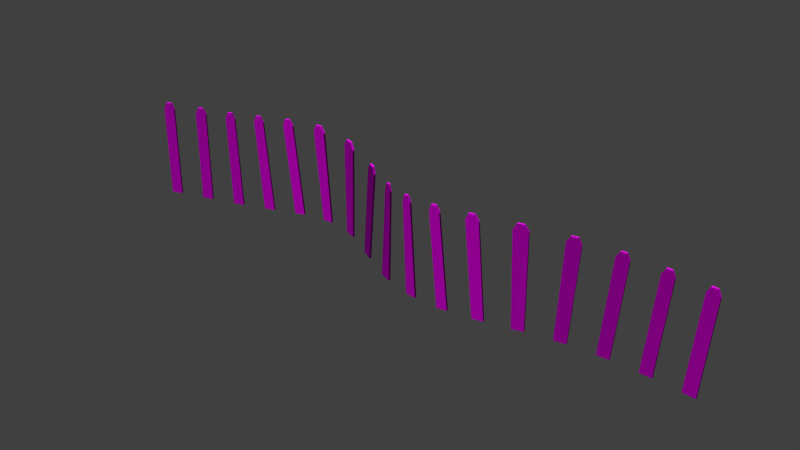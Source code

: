 # Source: decoration_signs_fence_2_large.blend  (saved by Blender 2.70.0; exported with 4.5.12 LTS)
import bpy
from mathutils import Matrix  # noqa: F401  (used for matrix-valued properties, if any)

bpy.ops.wm.read_factory_settings(use_empty=True)
scene = bpy.context.scene
scene.name = 'Scene'

# ---- collections
col_collection_1 = bpy.data.collections.new('Collection 1'); scene.collection.children.link(col_collection_1)

# ---- images (referenced by path relative to the original .blend; pixels are not part of the script)
import os
ASSET_DIR = os.environ.get("B2B_ASSET_DIR", "")  # directory of the original .blend (textures are referenced by path, not embedded)
HERE = os.path.dirname(os.path.abspath(__file__))  # packed textures are extracted next to this script under _unpacked/

def load_image(name, relpath, width, height, colorspace="sRGB"):
    """Load a texture the original file referenced (path relative to the .blend, or extracted next to this script)."""
    p = next((c for c in (os.path.join(HERE, relpath), os.path.join(ASSET_DIR, relpath)) if relpath and os.path.exists(c)), "")
    if p:
        img = bpy.data.images.load(p, check_existing=True)
        img.name = name
    else:  # same state as the original file: an image datablock whose file is absent (Cycles renders it pink)
        img = bpy.data.images.new(name, width, height)
        img.source = "FILE"
        img.filepath = "//" + (relpath or name)
    img.colorspace_settings.name = colorspace
    return img
img_decoration_signs_wood_2_diffuse_jpg = load_image('decoration_signs_wood_2_diffuse.jpg', 'Texturen/decoration_signs_wood_2_diffuse.jpg', 1024, 1024, 'sRGB')
img_decoration_signs_wood_2_normal_jpg = load_image('decoration_signs_wood_2_normal.jpg', 'Texturen/decoration_signs_wood_2_normal.jpg', 1024, 1024, 'sRGB')

# ---- materials (node trees are filled in below, after node groups)
mat_decoration_signs_fence_2_large_wood_2 = bpy.data.materials.new('decoration_signs_fence_2_large_wood_2')
mat_decoration_signs_fence_2_large_wood_2.alpha_threshold = 0.0
mat_decoration_signs_fence_2_large_wood_2.roughness = 0.5
mat_decoration_signs_fence_2_large_wood_2.line_color = (0.0, 0.0, 0.0, 1.0)

# ---- material node trees
mat_decoration_signs_fence_2_large_wood_2.use_nodes = True; mat_decoration_signs_fence_2_large_wood_2.node_tree.nodes.clear()
_N = mat_decoration_signs_fence_2_large_wood_2.node_tree.nodes; _L = mat_decoration_signs_fence_2_large_wood_2.node_tree.links
n0 = _N.new('ShaderNodeOutputMaterial'); n0.name = 'Material Output'; n0.location = (300, 300)
n1 = _N.new('ShaderNodeBsdfDiffuse'); n1.name = 'Diffuse BSDF'; n1.location = (10, 300)
n2 = _N.new('ShaderNodeTexImage'); n2.name = 'Image Texture'; n2.location = (-437, 322)
n2.width = 140
n2.image = img_decoration_signs_wood_2_diffuse_jpg
n3 = _N.new('ShaderNodeNormalMap'); n3.name = 'Normal Map'; n3.location = (-211, 106)
n4 = _N.new('ShaderNodeTexCoord'); n4.name = 'Texture Coordinate'; n4.location = (-684, 267)
n5 = _N.new('ShaderNodeTexImage'); n5.name = 'Image Texture.001'; n5.location = (-434, 111)
n5.width = 140
n5.image = img_decoration_signs_wood_2_normal_jpg
_L.new(n1.outputs[0], n0.inputs[0])
_L.new(n4.outputs[2], n2.inputs[0])
_L.new(n4.outputs[2], n5.inputs[0])
_L.new(n2.outputs[0], n1.inputs[0])
_L.new(n5.outputs[0], n3.inputs[1])
_L.new(n3.outputs[0], n1.inputs[2])
n0.is_active_output = True

# ---- world
world_world = bpy.data.worlds.new('World'); scene.world = world_world
world_world.color = (0.05088, 0.05088, 0.05088)
world_world.use_sun_shadow = False
world_world.sun_shadow_jitter_overblur = 0.0
world_world.cycles.sampling_method = 'MANUAL'
world_world.cycles.sample_map_resolution = 256

# ---- meshes
me_cube_003 = bpy.data.meshes.new('Cube.003')
me_cube_003.from_pydata([(-2.08, -0.3677, -0.008532), (-2.091, -0.3279, -0.008533), (-1.851, -0.2583, -0.00672), (-1.839, -0.298, -0.006719), (-2.08, -0.3676, 1.991), (-2.091, -0.3279, 1.991), (-1.851, -0.2582, 1.993), (-1.839, -0.298, 1.993), (-2.014, -0.3485, 2.123), (-2.025, -0.3088, 2.123), (-1.917, -0.2773, 2.124), (-1.905, -0.3171, 2.124), (-1.31, -0.1447, -0.002731), (-1.321, -0.105, -0.002732), (-1.081, -0.03531, -0.0009188), (-1.069, -0.07506, -0.000918), (-1.31, -0.1447, 1.997), (-1.321, -0.1049, 1.997), (-1.081, -0.03527, 1.999), (-1.069, -0.07502, 1.999), (-1.244, -0.1256, 2.129), (-1.255, -0.08584, 2.129), (-1.147, -0.05437, 2.13), (-1.135, -0.09411, 2.13), (-0.5446, 0.07607, 0.005718), (-0.5559, 0.1159, 0.005721), (-0.3177, 0.1828, 0.01368), (-0.3067, 0.1429, 0.01367), (-0.5924, 0.06236, 2.005), (-0.6037, 0.1022, 2.005), (-0.3935, 0.1612, 2.012), (-0.3825, 0.1213, 2.012), (-0.5385, 0.07759, 2.138), (-0.5498, 0.1174, 2.138), (-0.4557, 0.1439, 2.141), (-0.4446, 0.104, 2.141), (0.2179, 0.2819, 0.04339), (0.2079, 0.322, 0.04346), (0.4479, 0.3794, 0.06215), (0.4571, 0.3391, 0.06202), (0.08449, 0.2451, 2.039), (0.07449, 0.2852, 2.039), (0.2922, 0.3372, 2.056), (0.3014, 0.2969, 2.055), (0.1343, 0.2571, 2.174), (0.1245, 0.2973, 2.174), (0.2222, 0.3207, 2.181), (0.2316, 0.2804, 2.181), (0.9864, 0.4436, 0.1109), (0.9798, 0.4845, 0.1113), (1.224, 0.5182, 0.1355), (1.229, 0.4771, 0.1349), (0.7984, 0.3949, 2.101), (0.7918, 0.4357, 2.102), (1.034, 0.4692, 2.126), (1.039, 0.428, 2.125), (0.8507, 0.4016, 2.238), (0.8446, 0.4426, 2.239), (0.9539, 0.4577, 2.25), (0.9592, 0.4167, 2.249), (1.764, 0.5041, 0.1825), (1.765, 0.5454, 0.1836), (2.011, 0.5299, 0.1983), (2.007, 0.4888, 0.197), (1.619, 0.4562, 2.177), (1.62, 0.4976, 2.178), (1.916, 0.4788, 2.195), (1.911, 0.4376, 2.194), (1.689, 0.4504, 2.313), (1.691, 0.4918, 2.314), (1.826, 0.4832, 2.322), (1.822, 0.442, 2.321), (2.533, 0.385, 0.1992), (2.545, 0.4247, 0.2004), (2.779, 0.3473, 0.1845), (2.765, 0.3085, 0.1834), (2.596, 0.3014, 2.196), (2.608, 0.3411, 2.198), (2.923, 0.2371, 2.176), (2.908, 0.1983, 2.175), (2.688, 0.2693, 2.323), (2.701, 0.3088, 2.324), (2.845, 0.2609, 2.314), (2.832, 0.2219, 2.313), (3.259, 0.09963, 0.1142), (3.276, 0.1372, 0.1149), (3.498, 0.03622, 0.07364), (3.481, -0.001498, 0.07286), (3.535, -0.06566, 2.088), (3.552, -0.02805, 2.089), (3.793, -0.1379, 2.044), (3.776, -0.1757, 2.043), (3.622, -0.1084, 2.205), (3.64, -0.07077, 2.206), (3.749, -0.1208, 2.185), (3.732, -0.1584, 2.184), (3.983, -0.2048, -0.01312), (3.996, -0.1658, -0.0118), (4.231, -0.2408, -0.03877), (4.219, -0.2805, -0.04034), (4.204, -0.3504, 1.969), (4.218, -0.3114, 1.971), (4.378, -0.3629, 1.952), (4.367, -0.4026, 1.95), (4.263, -0.3751, 2.093), (4.276, -0.3359, 2.095), (4.346, -0.3584, 2.087), (4.334, -0.3979, 2.085), (4.753, -0.4031, -0.06367), (4.76, -0.3623, -0.0619), (5.005, -0.3985, -0.05794), (5.0, -0.4396, -0.05969), (4.74, -0.4878, 1.934), (4.747, -0.447, 1.936), (4.936, -0.4749, 1.939), (4.931, -0.5159, 1.938), (4.788, -0.5015, 2.066), (4.795, -0.4607, 2.067), (4.879, -0.473, 2.069), (4.873, -0.514, 2.067), (5.546, -0.4836, -0.0303), (5.547, -0.4423, -0.02875), (5.794, -0.447, -0.009717), (5.794, -0.4884, -0.01115), (5.399, -0.5533, 1.963), (5.401, -0.5119, 1.965), (5.633, -0.5163, 1.983), (5.633, -0.5577, 1.981), (5.452, -0.5599, 2.098), (5.453, -0.5185, 2.1), (5.558, -0.5205, 2.108), (5.557, -0.5619, 2.107), (6.339, -0.4665, 0.03406), (6.336, -0.4253, 0.03521), (6.581, -0.4005, 0.05359), (6.586, -0.4415, 0.05256), (6.187, -0.535, 2.027), (6.183, -0.4938, 2.028), (6.452, -0.4665, 2.048), (6.458, -0.5076, 2.047), (6.25, -0.5332, 2.163), (6.246, -0.492, 2.165), (6.369, -0.4796, 2.174), (6.373, -0.5207, 2.173), (7.126, -0.3531, 0.07892), (7.118, -0.3125, 0.07979), (7.36, -0.2599, 0.08262), (7.369, -0.3002, 0.08176), (7.087, -0.4041, 2.078), (7.079, -0.3635, 2.079), (7.372, -0.2998, 2.082), (7.381, -0.3402, 2.081), (7.166, -0.3905, 2.211), (7.158, -0.35, 2.212), (7.291, -0.3208, 2.213), (7.3, -0.3612, 2.212), (7.898, -0.1722, 0.06631), (7.889, -0.132, 0.06717), (8.129, -0.07517, 0.05186), (8.138, -0.1155, 0.05104), (8.011, -0.1878, 2.063), (8.001, -0.1476, 2.064), (8.274, -0.08307, 2.047), (8.284, -0.1234, 2.046), (8.095, -0.1704, 2.19), (8.085, -0.1302, 2.19), (8.21, -0.1007, 2.183), (8.219, -0.1411, 2.182), (8.668, -0.008749, 0.006351), (8.661, 0.03205, 0.006993), (8.905, 0.07068, -0.0159), (8.91, 0.02971, -0.01644), (8.851, -0.008806, 1.998), (8.844, 0.03199, 1.999), (9.093, 0.07151, 1.975), (9.099, 0.03054, 1.975), (8.932, 0.002642, 2.122), (8.925, 0.04349, 2.123), (9.038, 0.06132, 2.112), (9.044, 0.02039, 2.112), (9.447, 0.09088, -0.06738), (9.443, 0.1321, -0.06706), (9.689, 0.1504, -0.08974), (9.691, 0.1091, -0.08997), (9.632, 0.09145, 1.924), (9.629, 0.1327, 1.924), (9.869, 0.1506, 1.902), (9.872, 0.1093, 1.902), (9.71, 0.09707, 2.048), (9.707, 0.1383, 2.049), (9.816, 0.1463, 2.039), (9.818, 0.105, 2.038), (10.23, 0.131, -0.1371), (10.23, 0.1724, -0.137), (10.49, 0.1759, -0.1581), (10.49, 0.1345, -0.1581), (10.4, 0.1306, 1.856), (10.4, 0.172, 1.856), (10.65, 0.1754, 1.836), (10.65, 0.134, 1.836), (10.47, 0.1316, 1.981), (10.47, 0.173, 1.981), (10.59, 0.1745, 1.972), (10.59, 0.1331, 1.972)], [], [(4, 5, 1, 0), (6, 7, 3, 2), (7, 4, 0, 3), (4, 7, 11, 8), (11, 10, 9, 8), (7, 6, 10, 11), (5, 4, 8, 9), (16, 17, 13, 12), (18, 19, 15, 14), (19, 16, 12, 15), (16, 19, 23, 20), (23, 22, 21, 20), (19, 18, 22, 23), (17, 16, 20, 21), (28, 29, 25, 24), (30, 31, 27, 26), (31, 28, 24, 27), (28, 31, 35, 32), (35, 34, 33, 32), (31, 30, 34, 35), (29, 28, 32, 33), (40, 41, 37, 36), (42, 43, 39, 38), (43, 40, 36, 39), (40, 43, 47, 44), (47, 46, 45, 44), (43, 42, 46, 47), (41, 40, 44, 45), (52, 53, 49, 48), (54, 55, 51, 50), (55, 52, 48, 51), (52, 55, 59, 56), (59, 58, 57, 56), (55, 54, 58, 59), (53, 52, 56, 57), (64, 65, 61, 60), (66, 67, 63, 62), (67, 64, 60, 63), (64, 67, 71, 68), (71, 70, 69, 68), (67, 66, 70, 71), (65, 64, 68, 69), (76, 77, 73, 72), (78, 79, 75, 74), (79, 76, 72, 75), (76, 79, 83, 80), (83, 82, 81, 80), (79, 78, 82, 83), (77, 76, 80, 81), (88, 89, 85, 84), (90, 91, 87, 86), (91, 88, 84, 87), (88, 91, 95, 92), (95, 94, 93, 92), (91, 90, 94, 95), (89, 88, 92, 93), (100, 101, 97, 96), (102, 103, 99, 98), (103, 100, 96, 99), (100, 103, 107, 104), (107, 106, 105, 104), (103, 102, 106, 107), (101, 100, 104, 105), (112, 113, 109, 108), (114, 115, 111, 110), (115, 112, 108, 111), (112, 115, 119, 116), (119, 118, 117, 116), (115, 114, 118, 119), (113, 112, 116, 117), (124, 125, 121, 120), (126, 127, 123, 122), (127, 124, 120, 123), (124, 127, 131, 128), (131, 130, 129, 128), (127, 126, 130, 131), (125, 124, 128, 129), (136, 137, 133, 132), (138, 139, 135, 134), (139, 136, 132, 135), (136, 139, 143, 140), (143, 142, 141, 140), (139, 138, 142, 143), (137, 136, 140, 141), (148, 149, 145, 144), (150, 151, 147, 146), (151, 148, 144, 147), (148, 151, 155, 152), (155, 154, 153, 152), (151, 150, 154, 155), (149, 148, 152, 153), (160, 161, 157, 156), (162, 163, 159, 158), (163, 160, 156, 159), (160, 163, 167, 164), (167, 166, 165, 164), (163, 162, 166, 167), (161, 160, 164, 165), (172, 173, 169, 168), (174, 175, 171, 170), (175, 172, 168, 171), (172, 175, 179, 176), (179, 178, 177, 176), (175, 174, 178, 179), (173, 172, 176, 177), (184, 185, 181, 180), (186, 187, 183, 182), (187, 184, 180, 183), (184, 187, 191, 188), (191, 190, 189, 188), (187, 186, 190, 191), (185, 184, 188, 189), (196, 197, 193, 192), (198, 199, 195, 194), (199, 196, 192, 195), (196, 199, 203, 200), (203, 202, 201, 200), (199, 198, 202, 203), (197, 196, 200, 201)])
_uv = me_cube_003.uv_layers.new(name='UVMap')
_uv.uv.foreach_set('vector', [0.7335, 0.9235, 0.7136, 0.9428, 0.7134, 0.004271, 0.7334, 0.004124, 0.8628, 0.9548, 0.8393, 0.9258, 0.8399, 0.004124, 0.8626, 0.004957, 0.8393, 0.9258, 0.7335, 0.9235, 0.7334, 0.004124, 0.8399, 0.004124, 0.7335, 0.9235, 0.8393, 0.9258, 0.7989, 0.9713, 0.7715, 0.9712, 0.7989, 0.9713, 0.805, 0.9964, 0.7464, 0.9965, 0.7715, 0.9712, 0.8393, 0.9258, 0.8628, 0.9548, 0.805, 0.9964, 0.7989, 0.9713, 0.7136, 0.9428, 0.7335, 0.9235, 0.7715, 0.9712, 0.7464, 0.9965, 0.7335, 0.9235, 0.7136, 0.9428, 0.7134, 0.004271, 0.7334, 0.004124, 0.8628, 0.9548, 0.8393, 0.9258, 0.8399, 0.004124, 0.8626, 0.004957, 0.8393, 0.9258, 0.7335, 0.9235, 0.7334, 0.004124, 0.8399, 0.004124, 0.7335, 0.9235, 0.8393, 0.9258, 0.7989, 0.9713, 0.7715, 0.9712, 0.7989, 0.9713, 0.805, 0.9964, 0.7464, 0.9965, 0.7715, 0.9712, 0.8393, 0.9258, 0.8628, 0.9548, 0.805, 0.9964, 0.7989, 0.9713, 0.7136, 0.9428, 0.7335, 0.9235, 0.7715, 0.9712, 0.7464, 0.9965, 0.7335, 0.9235, 0.7136, 0.9428, 0.7134, 0.004271, 0.7334, 0.004124, 0.8628, 0.9548, 0.8393, 0.9258, 0.8399, 0.004124, 0.8626, 0.004957, 0.8393, 0.9258, 0.7335, 0.9235, 0.7334, 0.004124, 0.8399, 0.004124, 0.7335, 0.9235, 0.8393, 0.9258, 0.7989, 0.9713, 0.7715, 0.9712, 0.7989, 0.9713, 0.805, 0.9964, 0.7464, 0.9965, 0.7715, 0.9712, 0.8393, 0.9258, 0.8628, 0.9548, 0.805, 0.9964, 0.7989, 0.9713, 0.7136, 0.9428, 0.7335, 0.9235, 0.7715, 0.9712, 0.7464, 0.9965, 0.7335, 0.9235, 0.7136, 0.9428, 0.7134, 0.004271, 0.7334, 0.004124, 0.8628, 0.9548, 0.8393, 0.9258, 0.8399, 0.004124, 0.8626, 0.004957, 0.8393, 0.9258, 0.7335, 0.9235, 0.7334, 0.004124, 0.8399, 0.004124, 0.7335, 0.9235, 0.8393, 0.9258, 0.7989, 0.9713, 0.7715, 0.9712, 0.7989, 0.9713, 0.805, 0.9964, 0.7464, 0.9965, 0.7715, 0.9712, 0.8393, 0.9258, 0.8628, 0.9548, 0.805, 0.9964, 0.7989, 0.9713, 0.7136, 0.9428, 0.7335, 0.9235, 0.7715, 0.9712, 0.7464, 0.9965, 0.7335, 0.9235, 0.7136, 0.9428, 0.7134, 0.004271, 0.7334, 0.004124, 0.8628, 0.9548, 0.8393, 0.9258, 0.8399, 0.004124, 0.8626, 0.004957, 0.8393, 0.9258, 0.7335, 0.9235, 0.7334, 0.004124, 0.8399, 0.004124, 0.7335, 0.9235, 0.8393, 0.9258, 0.7989, 0.9713, 0.7715, 0.9712, 0.7989, 0.9713, 0.805, 0.9964, 0.7464, 0.9965, 0.7715, 0.9712, 0.8393, 0.9258, 0.8628, 0.9548, 0.805, 0.9964, 0.7989, 0.9713, 0.7136, 0.9428, 0.7335, 0.9235, 0.7715, 0.9712, 0.7464, 0.9965, 0.7335, 0.9235, 0.7136, 0.9428, 0.7134, 0.004271, 0.7334, 0.004124, 0.8628, 0.9548, 0.8393, 0.9258, 0.8399, 0.004124, 0.8626, 0.004957, 0.8393, 0.9258, 0.7335, 0.9235, 0.7334, 0.004124, 0.8399, 0.004124, 0.7335, 0.9235, 0.8393, 0.9258, 0.7989, 0.9713, 0.7715, 0.9712, 0.7989, 0.9713, 0.805, 0.9964, 0.7464, 0.9965, 0.7715, 0.9712, 0.8393, 0.9258, 0.8628, 0.9548, 0.805, 0.9964, 0.7989, 0.9713, 0.7136, 0.9428, 0.7335, 0.9235, 0.7715, 0.9712, 0.7464, 0.9965, 0.7335, 0.9235, 0.7136, 0.9428, 0.7134, 0.004271, 0.7334, 0.004124, 0.8628, 0.9548, 0.8393, 0.9258, 0.8399, 0.004124, 0.8626, 0.004957, 0.8393, 0.9258, 0.7335, 0.9235, 0.7334, 0.004124, 0.8399, 0.004124, 0.7335, 0.9235, 0.8393, 0.9258, 0.7989, 0.9713, 0.7715, 0.9712, 0.7989, 0.9713, 0.805, 0.9964, 0.7464, 0.9965, 0.7715, 0.9712, 0.8393, 0.9258, 0.8628, 0.9548, 0.805, 0.9964, 0.7989, 0.9713, 0.7136, 0.9428, 0.7335, 0.9235, 0.7715, 0.9712, 0.7464, 0.9965, 0.7335, 0.9235, 0.7136, 0.9428, 0.7134, 0.004271, 0.7334, 0.004124, 0.8628, 0.9548, 0.8393, 0.9258, 0.8399, 0.004124, 0.8626, 0.004957, 0.8393, 0.9258, 0.7335, 0.9235, 0.7334, 0.004124, 0.8399, 0.004124, 0.7335, 0.9235, 0.8393, 0.9258, 0.7989, 0.9713, 0.7715, 0.9712, 0.7989, 0.9713, 0.805, 0.9964, 0.7464, 0.9965, 0.7715, 0.9712, 0.8393, 0.9258, 0.8628, 0.9548, 0.805, 0.9964, 0.7989, 0.9713, 0.7136, 0.9428, 0.7335, 0.9235, 0.7715, 0.9712, 0.7464, 0.9965, 0.7335, 0.9235, 0.7136, 0.9428, 0.7134, 0.004271, 0.7334, 0.004124, 0.8628, 0.9548, 0.8393, 0.9258, 0.8399, 0.004124, 0.8626, 0.004957, 0.8393, 0.9258, 0.7335, 0.9235, 0.7334, 0.004124, 0.8399, 0.004124, 0.7335, 0.9235, 0.8393, 0.9258, 0.7989, 0.9713, 0.7715, 0.9712, 0.7989, 0.9713, 0.805, 0.9964, 0.7464, 0.9965, 0.7715, 0.9712, 0.8393, 0.9258, 0.8628, 0.9548, 0.805, 0.9964, 0.7989, 0.9713, 0.7136, 0.9428, 0.7335, 0.9235, 0.7715, 0.9712, 0.7464, 0.9965, 0.7335, 0.9235, 0.7136, 0.9428, 0.7134, 0.004271, 0.7334, 0.004124, 0.8628, 0.9548, 0.8393, 0.9258, 0.8399, 0.004124, 0.8626, 0.004957, 0.8393, 0.9258, 0.7335, 0.9235, 0.7334, 0.004124, 0.8399, 0.004124, 0.7335, 0.9235, 0.8393, 0.9258, 0.7989, 0.9713, 0.7715, 0.9712, 0.7989, 0.9713, 0.805, 0.9964, 0.7464, 0.9965, 0.7715, 0.9712, 0.8393, 0.9258, 0.8628, 0.9548, 0.805, 0.9964, 0.7989, 0.9713, 0.7136, 0.9428, 0.7335, 0.9235, 0.7715, 0.9712, 0.7464, 0.9965, 0.7335, 0.9235, 0.7136, 0.9428, 0.7134, 0.004271, 0.7334, 0.004124, 0.8628, 0.9548, 0.8393, 0.9258, 0.8399, 0.004124, 0.8626, 0.004957, 0.8393, 0.9258, 0.7335, 0.9235, 0.7334, 0.004124, 0.8399, 0.004124, 0.7335, 0.9235, 0.8393, 0.9258, 0.7989, 0.9713, 0.7715, 0.9712, 0.7989, 0.9713, 0.805, 0.9964, 0.7464, 0.9965, 0.7715, 0.9712, 0.8393, 0.9258, 0.8628, 0.9548, 0.805, 0.9964, 0.7989, 0.9713, 0.7136, 0.9428, 0.7335, 0.9235, 0.7715, 0.9712, 0.7464, 0.9965, 0.7335, 0.9235, 0.7136, 0.9428, 0.7134, 0.004271, 0.7334, 0.004124, 0.8628, 0.9548, 0.8393, 0.9258, 0.8399, 0.004124, 0.8626, 0.004957, 0.8393, 0.9258, 0.7335, 0.9235, 0.7334, 0.004124, 0.8399, 0.004124, 0.7335, 0.9235, 0.8393, 0.9258, 0.7989, 0.9713, 0.7715, 0.9712, 0.7989, 0.9713, 0.805, 0.9964, 0.7464, 0.9965, 0.7715, 0.9712, 0.8393, 0.9258, 0.8628, 0.9548, 0.805, 0.9964, 0.7989, 0.9713, 0.7136, 0.9428, 0.7335, 0.9235, 0.7715, 0.9712, 0.7464, 0.9965, 0.7335, 0.9235, 0.7136, 0.9428, 0.7134, 0.004271, 0.7334, 0.004124, 0.8628, 0.9548, 0.8393, 0.9258, 0.8399, 0.004124, 0.8626, 0.004957, 0.8393, 0.9258, 0.7335, 0.9235, 0.7334, 0.004124, 0.8399, 0.004124, 0.7335, 0.9235, 0.8393, 0.9258, 0.7989, 0.9713, 0.7715, 0.9712, 0.7989, 0.9713, 0.805, 0.9964, 0.7464, 0.9965, 0.7715, 0.9712, 0.8393, 0.9258, 0.8628, 0.9548, 0.805, 0.9964, 0.7989, 0.9713, 0.7136, 0.9428, 0.7335, 0.9235, 0.7715, 0.9712, 0.7464, 0.9965, 0.7335, 0.9235, 0.7136, 0.9428, 0.7134, 0.004271, 0.7334, 0.004124, 0.8628, 0.9548, 0.8393, 0.9258, 0.8399, 0.004124, 0.8626, 0.004957, 0.8393, 0.9258, 0.7335, 0.9235, 0.7334, 0.004124, 0.8399, 0.004124, 0.7335, 0.9235, 0.8393, 0.9258, 0.7989, 0.9713, 0.7715, 0.9712, 0.7989, 0.9713, 0.805, 0.9964, 0.7464, 0.9965, 0.7715, 0.9712, 0.8393, 0.9258, 0.8628, 0.9548, 0.805, 0.9964, 0.7989, 0.9713, 0.7136, 0.9428, 0.7335, 0.9235, 0.7715, 0.9712, 0.7464, 0.9965, 0.7335, 0.9235, 0.7136, 0.9428, 0.7134, 0.004271, 0.7334, 0.004124, 0.8628, 0.9548, 0.8393, 0.9258, 0.8399, 0.004124, 0.8626, 0.004957, 0.8393, 0.9258, 0.7335, 0.9235, 0.7334, 0.004124, 0.8399, 0.004124, 0.7335, 0.9235, 0.8393, 0.9258, 0.7989, 0.9713, 0.7715, 0.9712, 0.7989, 0.9713, 0.805, 0.9964, 0.7464, 0.9965, 0.7715, 0.9712, 0.8393, 0.9258, 0.8628, 0.9548, 0.805, 0.9964, 0.7989, 0.9713, 0.7136, 0.9428, 0.7335, 0.9235, 0.7715, 0.9712, 0.7464, 0.9965, 0.7335, 0.9235, 0.7136, 0.9428, 0.7134, 0.004271, 0.7334, 0.004124, 0.8628, 0.9548, 0.8393, 0.9258, 0.8399, 0.004124, 0.8626, 0.004957, 0.8393, 0.9258, 0.7335, 0.9235, 0.7334, 0.004124, 0.8399, 0.004124, 0.7335, 0.9235, 0.8393, 0.9258, 0.7989, 0.9713, 0.7715, 0.9712, 0.7989, 0.9713, 0.805, 0.9964, 0.7464, 0.9965, 0.7715, 0.9712, 0.8393, 0.9258, 0.8628, 0.9548, 0.805, 0.9964, 0.7989, 0.9713, 0.7136, 0.9428, 0.7335, 0.9235, 0.7715, 0.9712, 0.7464, 0.9965, 0.7335, 0.9235, 0.7136, 0.9428, 0.7134, 0.004271, 0.7334, 0.004124, 0.8628, 0.9548, 0.8393, 0.9258, 0.8399, 0.004124, 0.8626, 0.004957, 0.8393, 0.9258, 0.7335, 0.9235, 0.7334, 0.004124, 0.8399, 0.004124, 0.7335, 0.9235, 0.8393, 0.9258, 0.7989, 0.9713, 0.7715, 0.9712, 0.7989, 0.9713, 0.805, 0.9964, 0.7464, 0.9965, 0.7715, 0.9712, 0.8393, 0.9258, 0.8628, 0.9548, 0.805, 0.9964, 0.7989, 0.9713, 0.7136, 0.9428, 0.7335, 0.9235, 0.7715, 0.9712, 0.7464, 0.9965])
me_cube_003.materials.append(mat_decoration_signs_fence_2_large_wood_2)
me_cube_003.use_remesh_preserve_volume = False
me_cube_003.use_remesh_preserve_attributes = False
me_cube_003.use_mirror_vertex_groups = False
me_cube_003.update()

# ---- objects
ob_cube_001 = bpy.data.objects.new('Cube.001', me_cube_003)

# ---- transforms, parenting, visibility, modifiers, constraints
ob_cube_001.location = (0.9586, 0.0, 0.0)
ob_cube_001.lineart.crease_threshold = 0.0

# ---- collection membership
col_collection_1.objects.link(ob_cube_001)

# ---- scene / render settings (as saved in the file)
scene.frame_start = 1; scene.frame_end = 250; scene.frame_set(1)
scene.render.engine = 'CYCLES'
scene.render.resolution_percentage = 50
scene.render.dither_intensity = 0.0
scene.cycles.use_denoising = False
scene.cycles.samples = 10
scene.cycles.sampling_pattern = 'TABULATED_SOBOL'
scene.cycles.light_sampling_threshold = 0.0
scene.cycles.use_adaptive_sampling = False
scene.cycles.use_light_tree = False
scene.cycles.blur_glossy = 0.0
scene.cycles.volume_bounces = 1
scene.cycles.pixel_filter_type = 'GAUSSIAN'
scene.cycles.sample_clamp_indirect = 0.0
scene.view_settings.view_transform = 'Standard'
bpy.context.view_layer.update()

# ---- added for rendering (the .blend has no active camera and no usable light): camera, sun
cam_auto = bpy.data.cameras.new('AutoCamera')
cam_auto.lens = 50.0
cam_auto.sensor_width = 36.0
cam_auto.clip_end = 1000.0
ob_auto_camera = bpy.data.objects.new('AutoCamera', cam_auto)
scene.collection.objects.link(ob_auto_camera)
ob_auto_camera.location = (17.2875, -14.4694, 10.7238)
ob_auto_camera.rotation_euler = (1.09748, -7.21219e-08, 0.694738)
scene.camera = ob_auto_camera
light_auto_sun = bpy.data.lights.new('AutoSun', 'SUN')
light_auto_sun.energy = 3.0
light_auto_sun.angle = 0.0523599
ob_auto_sun = bpy.data.objects.new('AutoSun', light_auto_sun)
scene.collection.objects.link(ob_auto_sun)
ob_auto_sun.rotation_euler = (0.872665, 0.174533, 0.523599)
bpy.context.view_layer.update()
